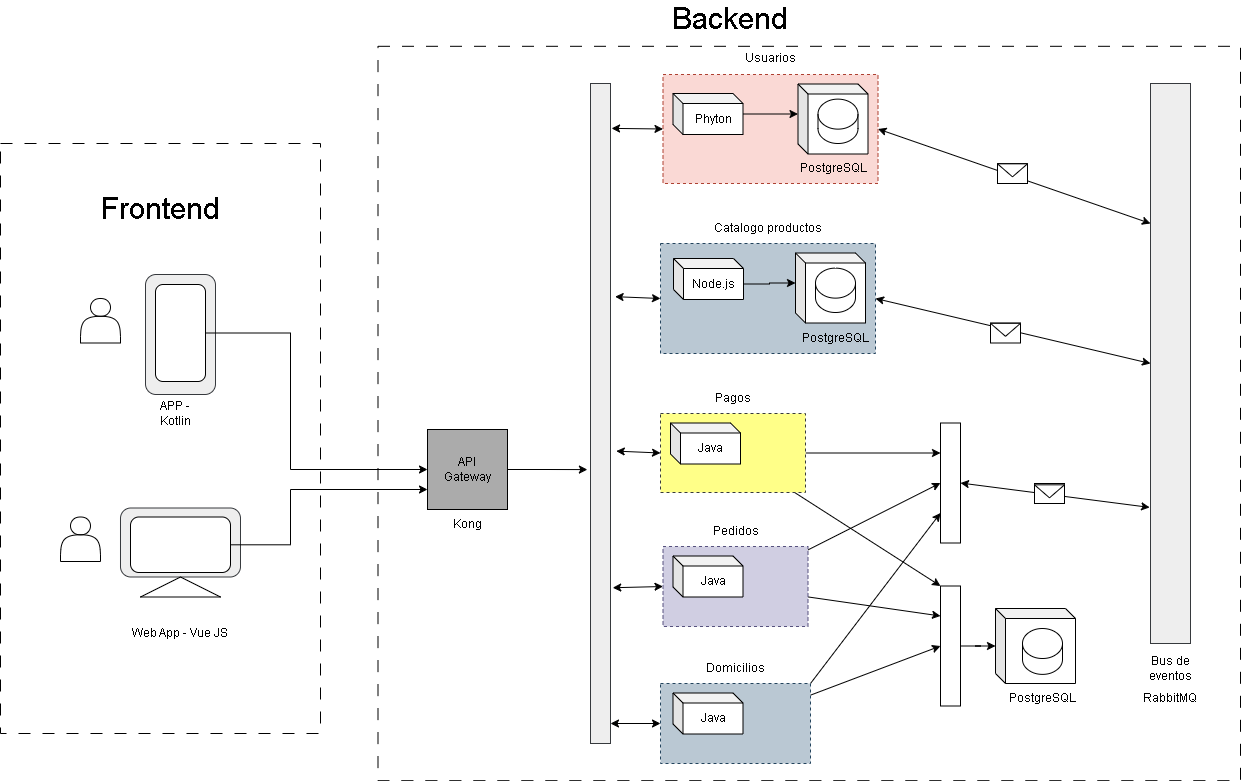

The diagram above was exported from draw.io. Its source (the exported page's mxGraphModel, read from the mxfile embedded in the PNG):
<mxGraphModel dx="686" dy="-356" grid="1" gridSize="10" guides="1" tooltips="1" connect="1" arrows="1" fold="1" page="1" pageScale="1" pageWidth="827" pageHeight="1169" math="0" shadow="0">
  <root>
    <mxCell id="0" />
    <mxCell id="1" parent="0" />
    <mxCell id="9OmPmosJLjOsD7hviuJ9-74" value="" style="rounded=0;whiteSpace=wrap;html=1;dashed=1;dashPattern=12 12;" vertex="1" parent="1">
      <mxGeometry x="1080" y="1370" width="320" height="590" as="geometry" />
    </mxCell>
    <mxCell id="9OmPmosJLjOsD7hviuJ9-75" value="" style="rounded=0;whiteSpace=wrap;html=1;dashed=1;dashPattern=12 12;" vertex="1" parent="1">
      <mxGeometry x="1457.5" y="1272.81" width="862.5" height="734.38" as="geometry" />
    </mxCell>
    <mxCell id="9OmPmosJLjOsD7hviuJ9-76" value="" style="rounded=0;whiteSpace=wrap;html=1;dashed=1;fillColor=#fad9d5;strokeColor=#ae4132;" vertex="1" parent="1">
      <mxGeometry x="1742.5" y="1301" width="215" height="109" as="geometry" />
    </mxCell>
    <mxCell id="9OmPmosJLjOsD7hviuJ9-77" value="" style="rounded=0;whiteSpace=wrap;html=1;dashed=1;fillColor=#bac8d3;strokeColor=#23445d;" vertex="1" parent="1">
      <mxGeometry x="1740" y="1470" width="215" height="110" as="geometry" />
    </mxCell>
    <mxCell id="9OmPmosJLjOsD7hviuJ9-78" value="Usuarios" style="text;html=1;strokeColor=none;fillColor=none;align=center;verticalAlign=middle;whiteSpace=wrap;rounded=0;" vertex="1" parent="1">
      <mxGeometry x="1742.5" y="1270" width="215" height="30" as="geometry" />
    </mxCell>
    <mxCell id="9OmPmosJLjOsD7hviuJ9-79" value="Catalogo productos" style="text;html=1;strokeColor=none;fillColor=none;align=center;verticalAlign=middle;whiteSpace=wrap;rounded=0;" vertex="1" parent="1">
      <mxGeometry x="1740" y="1440" width="215" height="30" as="geometry" />
    </mxCell>
    <mxCell id="9OmPmosJLjOsD7hviuJ9-80" style="edgeStyle=orthogonalEdgeStyle;rounded=0;orthogonalLoop=1;jettySize=auto;html=1;entryX=0.25;entryY=1;entryDx=0;entryDy=0;" edge="1" parent="1" source="9OmPmosJLjOsD7hviuJ9-82" target="9OmPmosJLjOsD7hviuJ9-144">
      <mxGeometry relative="1" as="geometry" />
    </mxCell>
    <mxCell id="9OmPmosJLjOsD7hviuJ9-81" style="rounded=0;orthogonalLoop=1;jettySize=auto;html=1;entryX=0;entryY=1;entryDx=0;entryDy=0;" edge="1" parent="1" source="9OmPmosJLjOsD7hviuJ9-82" target="9OmPmosJLjOsD7hviuJ9-143">
      <mxGeometry relative="1" as="geometry" />
    </mxCell>
    <mxCell id="9OmPmosJLjOsD7hviuJ9-82" value="" style="rounded=0;whiteSpace=wrap;html=1;dashed=1;fillColor=#ffff88;strokeColor=#36393d;" vertex="1" parent="1">
      <mxGeometry x="1740" y="1640" width="145" height="79" as="geometry" />
    </mxCell>
    <mxCell id="9OmPmosJLjOsD7hviuJ9-83" value="Pagos" style="text;html=1;strokeColor=none;fillColor=none;align=center;verticalAlign=middle;whiteSpace=wrap;rounded=0;" vertex="1" parent="1">
      <mxGeometry x="1740" y="1610" width="145" height="30" as="geometry" />
    </mxCell>
    <mxCell id="9OmPmosJLjOsD7hviuJ9-84" style="rounded=0;orthogonalLoop=1;jettySize=auto;html=1;entryX=0.5;entryY=1;entryDx=0;entryDy=0;" edge="1" parent="1" source="9OmPmosJLjOsD7hviuJ9-86" target="9OmPmosJLjOsD7hviuJ9-144">
      <mxGeometry relative="1" as="geometry" />
    </mxCell>
    <mxCell id="9OmPmosJLjOsD7hviuJ9-85" style="rounded=0;orthogonalLoop=1;jettySize=auto;html=1;entryX=0.25;entryY=1;entryDx=0;entryDy=0;" edge="1" parent="1" source="9OmPmosJLjOsD7hviuJ9-86" target="9OmPmosJLjOsD7hviuJ9-143">
      <mxGeometry relative="1" as="geometry" />
    </mxCell>
    <mxCell id="9OmPmosJLjOsD7hviuJ9-86" value="" style="rounded=0;whiteSpace=wrap;html=1;dashed=1;fillColor=#d0cee2;strokeColor=#56517e;" vertex="1" parent="1">
      <mxGeometry x="1742.5" y="1773" width="145" height="80" as="geometry" />
    </mxCell>
    <mxCell id="9OmPmosJLjOsD7hviuJ9-87" value="Pedidos" style="text;html=1;strokeColor=none;fillColor=none;align=center;verticalAlign=middle;whiteSpace=wrap;rounded=0;" vertex="1" parent="1">
      <mxGeometry x="1742.5" y="1743" width="145" height="30" as="geometry" />
    </mxCell>
    <mxCell id="9OmPmosJLjOsD7hviuJ9-88" style="rounded=0;orthogonalLoop=1;jettySize=auto;html=1;entryX=0.75;entryY=1;entryDx=0;entryDy=0;exitX=1;exitY=1;exitDx=0;exitDy=0;" edge="1" parent="1" source="9OmPmosJLjOsD7hviuJ9-91" target="9OmPmosJLjOsD7hviuJ9-144">
      <mxGeometry relative="1" as="geometry" />
    </mxCell>
    <mxCell id="9OmPmosJLjOsD7hviuJ9-89" style="rounded=0;orthogonalLoop=1;jettySize=auto;html=1;entryX=0.5;entryY=1;entryDx=0;entryDy=0;" edge="1" parent="1" source="9OmPmosJLjOsD7hviuJ9-90" target="9OmPmosJLjOsD7hviuJ9-143">
      <mxGeometry relative="1" as="geometry" />
    </mxCell>
    <mxCell id="9OmPmosJLjOsD7hviuJ9-90" value="" style="rounded=0;whiteSpace=wrap;html=1;dashed=1;fillColor=#bac8d3;strokeColor=#23445d;" vertex="1" parent="1">
      <mxGeometry x="1740" y="1910" width="150" height="80" as="geometry" />
    </mxCell>
    <mxCell id="9OmPmosJLjOsD7hviuJ9-91" value="Domicilios" style="text;html=1;strokeColor=none;fillColor=none;align=center;verticalAlign=middle;whiteSpace=wrap;rounded=0;" vertex="1" parent="1">
      <mxGeometry x="1740" y="1880" width="150" height="30" as="geometry" />
    </mxCell>
    <mxCell id="9OmPmosJLjOsD7hviuJ9-92" value="Phyton" style="shape=cube;whiteSpace=wrap;html=1;boundedLbl=1;backgroundOutline=1;darkOpacity=0.05;darkOpacity2=0.1;size=10;" vertex="1" parent="1">
      <mxGeometry x="1752.5" y="1320" width="70" height="41" as="geometry" />
    </mxCell>
    <mxCell id="9OmPmosJLjOsD7hviuJ9-93" value="Node.js" style="shape=cube;whiteSpace=wrap;html=1;boundedLbl=1;backgroundOutline=1;darkOpacity=0.05;darkOpacity2=0.1;size=10;" vertex="1" parent="1">
      <mxGeometry x="1753" y="1485" width="70" height="41" as="geometry" />
    </mxCell>
    <mxCell id="9OmPmosJLjOsD7hviuJ9-94" value="Java" style="shape=cube;whiteSpace=wrap;html=1;boundedLbl=1;backgroundOutline=1;darkOpacity=0.05;darkOpacity2=0.1;size=10;" vertex="1" parent="1">
      <mxGeometry x="1750" y="1649.5" width="70" height="41" as="geometry" />
    </mxCell>
    <mxCell id="9OmPmosJLjOsD7hviuJ9-95" value="Java" style="shape=cube;whiteSpace=wrap;html=1;boundedLbl=1;backgroundOutline=1;darkOpacity=0.05;darkOpacity2=0.1;size=10;" vertex="1" parent="1">
      <mxGeometry x="1752.5" y="1782.5" width="70" height="41" as="geometry" />
    </mxCell>
    <mxCell id="9OmPmosJLjOsD7hviuJ9-96" value="Java" style="shape=cube;whiteSpace=wrap;html=1;boundedLbl=1;backgroundOutline=1;darkOpacity=0.05;darkOpacity2=0.1;size=10;" vertex="1" parent="1">
      <mxGeometry x="1752.5" y="1919.5" width="70" height="41" as="geometry" />
    </mxCell>
    <mxCell id="9OmPmosJLjOsD7hviuJ9-97" value="" style="shape=cube;whiteSpace=wrap;html=1;boundedLbl=1;backgroundOutline=1;darkOpacity=0.05;darkOpacity2=0.1;size=10;" vertex="1" parent="1">
      <mxGeometry x="1877.5" y="1310.5" width="70" height="70" as="geometry" />
    </mxCell>
    <mxCell id="9OmPmosJLjOsD7hviuJ9-98" value="" style="shape=cylinder3;whiteSpace=wrap;html=1;boundedLbl=1;backgroundOutline=1;size=15;direction=east;" vertex="1" parent="1">
      <mxGeometry x="1897.5" y="1325.62" width="40" height="44.38" as="geometry" />
    </mxCell>
    <mxCell id="9OmPmosJLjOsD7hviuJ9-99" value="" style="shape=cube;whiteSpace=wrap;html=1;boundedLbl=1;backgroundOutline=1;darkOpacity=0.05;darkOpacity2=0.1;size=10;" vertex="1" parent="1">
      <mxGeometry x="2075" y="1835" width="80" height="75" as="geometry" />
    </mxCell>
    <mxCell id="9OmPmosJLjOsD7hviuJ9-100" value="PostgreSQL" style="text;html=1;strokeColor=none;fillColor=none;align=center;verticalAlign=middle;whiteSpace=wrap;rounded=0;" vertex="1" parent="1">
      <mxGeometry x="1882.5" y="1380" width="60" height="30" as="geometry" />
    </mxCell>
    <mxCell id="9OmPmosJLjOsD7hviuJ9-101" value="" style="shape=cube;whiteSpace=wrap;html=1;boundedLbl=1;backgroundOutline=1;darkOpacity=0.05;darkOpacity2=0.1;size=10;" vertex="1" parent="1">
      <mxGeometry x="1875" y="1479.5" width="70" height="70" as="geometry" />
    </mxCell>
    <mxCell id="9OmPmosJLjOsD7hviuJ9-102" value="" style="shape=cylinder3;whiteSpace=wrap;html=1;boundedLbl=1;backgroundOutline=1;size=15;direction=east;" vertex="1" parent="1">
      <mxGeometry x="1895" y="1494.62" width="40" height="44.38" as="geometry" />
    </mxCell>
    <mxCell id="9OmPmosJLjOsD7hviuJ9-103" value="PostgreSQL" style="text;html=1;strokeColor=none;fillColor=none;align=center;verticalAlign=middle;whiteSpace=wrap;rounded=0;" vertex="1" parent="1">
      <mxGeometry x="1885" y="1550" width="60" height="30" as="geometry" />
    </mxCell>
    <mxCell id="9OmPmosJLjOsD7hviuJ9-104" value="PostgreSQL" style="text;html=1;strokeColor=none;fillColor=none;align=center;verticalAlign=middle;whiteSpace=wrap;rounded=0;" vertex="1" parent="1">
      <mxGeometry x="2092" y="1910" width="60" height="30" as="geometry" />
    </mxCell>
    <mxCell id="9OmPmosJLjOsD7hviuJ9-105" value="" style="shape=cylinder3;whiteSpace=wrap;html=1;boundedLbl=1;backgroundOutline=1;size=15;direction=east;" vertex="1" parent="1">
      <mxGeometry x="2102" y="1855" width="40" height="45.87" as="geometry" />
    </mxCell>
    <mxCell id="9OmPmosJLjOsD7hviuJ9-106" style="edgeStyle=orthogonalEdgeStyle;rounded=0;orthogonalLoop=1;jettySize=auto;html=1;entryX=0;entryY=0;entryDx=0;entryDy=30;entryPerimeter=0;" edge="1" parent="1" source="9OmPmosJLjOsD7hviuJ9-92" target="9OmPmosJLjOsD7hviuJ9-97">
      <mxGeometry relative="1" as="geometry" />
    </mxCell>
    <mxCell id="9OmPmosJLjOsD7hviuJ9-107" style="edgeStyle=orthogonalEdgeStyle;rounded=0;orthogonalLoop=1;jettySize=auto;html=1;exitX=0;exitY=0;exitDx=70;exitDy=25.5;exitPerimeter=0;entryX=0;entryY=0;entryDx=0;entryDy=30;entryPerimeter=0;" edge="1" parent="1" source="9OmPmosJLjOsD7hviuJ9-93" target="9OmPmosJLjOsD7hviuJ9-101">
      <mxGeometry relative="1" as="geometry" />
    </mxCell>
    <mxCell id="9OmPmosJLjOsD7hviuJ9-108" value="" style="rounded=0;whiteSpace=wrap;html=1;direction=south;fillColor=#eeeeee;strokeColor=#36393d;" vertex="1" parent="1">
      <mxGeometry x="1670" y="1310" width="20" height="660" as="geometry" />
    </mxCell>
    <mxCell id="9OmPmosJLjOsD7hviuJ9-111" value="API&lt;br&gt;Gateway" style="whiteSpace=wrap;html=1;aspect=fixed;fillColor=#ABABAB;" vertex="1" parent="1">
      <mxGeometry x="1507" y="1656" width="80" height="80" as="geometry" />
    </mxCell>
    <mxCell id="9OmPmosJLjOsD7hviuJ9-112" style="edgeStyle=orthogonalEdgeStyle;rounded=0;orthogonalLoop=1;jettySize=auto;html=1;entryX=0.585;entryY=1.156;entryDx=0;entryDy=0;entryPerimeter=0;" edge="1" parent="1" source="9OmPmosJLjOsD7hviuJ9-111" target="9OmPmosJLjOsD7hviuJ9-108">
      <mxGeometry relative="1" as="geometry" />
    </mxCell>
    <mxCell id="9OmPmosJLjOsD7hviuJ9-113" value="" style="rounded=1;whiteSpace=wrap;html=1;fillColor=#eeeeee;strokeColor=#36393d;" vertex="1" parent="1">
      <mxGeometry x="1200" y="1734.5" width="120" height="69" as="geometry" />
    </mxCell>
    <mxCell id="9OmPmosJLjOsD7hviuJ9-114" style="edgeStyle=orthogonalEdgeStyle;rounded=0;orthogonalLoop=1;jettySize=auto;html=1;entryX=0;entryY=0.75;entryDx=0;entryDy=0;" edge="1" parent="1" source="9OmPmosJLjOsD7hviuJ9-115" target="9OmPmosJLjOsD7hviuJ9-111">
      <mxGeometry relative="1" as="geometry">
        <mxPoint x="1506" y="1770" as="targetPoint" />
        <Array as="points">
          <mxPoint x="1370" y="1771" />
          <mxPoint x="1370" y="1716" />
        </Array>
      </mxGeometry>
    </mxCell>
    <mxCell id="9OmPmosJLjOsD7hviuJ9-115" value="" style="rounded=1;whiteSpace=wrap;html=1;" vertex="1" parent="1">
      <mxGeometry x="1210" y="1743.5" width="100" height="55.5" as="geometry" />
    </mxCell>
    <mxCell id="9OmPmosJLjOsD7hviuJ9-116" value="" style="triangle;whiteSpace=wrap;html=1;direction=north;" vertex="1" parent="1">
      <mxGeometry x="1220" y="1803.5" width="80" height="20" as="geometry" />
    </mxCell>
    <mxCell id="9OmPmosJLjOsD7hviuJ9-117" value="" style="rounded=1;whiteSpace=wrap;html=1;direction=south;fillColor=#eeeeee;strokeColor=#36393d;" vertex="1" parent="1">
      <mxGeometry x="1225" y="1501" width="70" height="120" as="geometry" />
    </mxCell>
    <mxCell id="9OmPmosJLjOsD7hviuJ9-118" style="edgeStyle=orthogonalEdgeStyle;rounded=0;orthogonalLoop=1;jettySize=auto;html=1;entryX=0;entryY=0.5;entryDx=0;entryDy=0;" edge="1" parent="1" source="9OmPmosJLjOsD7hviuJ9-119" target="9OmPmosJLjOsD7hviuJ9-111">
      <mxGeometry relative="1" as="geometry">
        <Array as="points">
          <mxPoint x="1370" y="1560" />
          <mxPoint x="1370" y="1696" />
        </Array>
      </mxGeometry>
    </mxCell>
    <mxCell id="9OmPmosJLjOsD7hviuJ9-119" value="" style="rounded=1;whiteSpace=wrap;html=1;direction=south;" vertex="1" parent="1">
      <mxGeometry x="1235" y="1511" width="50" height="97" as="geometry" />
    </mxCell>
    <mxCell id="9OmPmosJLjOsD7hviuJ9-120" value="" style="endArrow=classic;startArrow=classic;html=1;rounded=0;entryX=0;entryY=0.5;entryDx=0;entryDy=0;" edge="1" parent="1" target="9OmPmosJLjOsD7hviuJ9-90">
      <mxGeometry width="50" height="50" relative="1" as="geometry">
        <mxPoint x="1690" y="1950" as="sourcePoint" />
        <mxPoint x="1800" y="1890" as="targetPoint" />
      </mxGeometry>
    </mxCell>
    <mxCell id="9OmPmosJLjOsD7hviuJ9-121" value="" style="endArrow=classic;startArrow=classic;html=1;rounded=0;entryX=0;entryY=0.5;entryDx=0;entryDy=0;exitX=0.764;exitY=-0.112;exitDx=0;exitDy=0;exitPerimeter=0;" edge="1" parent="1" source="9OmPmosJLjOsD7hviuJ9-108" target="9OmPmosJLjOsD7hviuJ9-86">
      <mxGeometry width="50" height="50" relative="1" as="geometry">
        <mxPoint x="1700" y="1960" as="sourcePoint" />
        <mxPoint x="1750" y="1960" as="targetPoint" />
      </mxGeometry>
    </mxCell>
    <mxCell id="9OmPmosJLjOsD7hviuJ9-122" value="" style="endArrow=classic;startArrow=classic;html=1;rounded=0;entryX=0.557;entryY=-0.288;entryDx=0;entryDy=0;entryPerimeter=0;exitX=0;exitY=0.5;exitDx=0;exitDy=0;" edge="1" parent="1" source="9OmPmosJLjOsD7hviuJ9-82" target="9OmPmosJLjOsD7hviuJ9-108">
      <mxGeometry width="50" height="50" relative="1" as="geometry">
        <mxPoint x="1710" y="1970" as="sourcePoint" />
        <mxPoint x="1760" y="1970" as="targetPoint" />
      </mxGeometry>
    </mxCell>
    <mxCell id="9OmPmosJLjOsD7hviuJ9-123" value="" style="endArrow=classic;startArrow=classic;html=1;rounded=0;entryX=0;entryY=0.5;entryDx=0;entryDy=0;exitX=0.068;exitY=-0.053;exitDx=0;exitDy=0;exitPerimeter=0;" edge="1" parent="1" source="9OmPmosJLjOsD7hviuJ9-108" target="9OmPmosJLjOsD7hviuJ9-76">
      <mxGeometry width="50" height="50" relative="1" as="geometry">
        <mxPoint x="1720" y="1980" as="sourcePoint" />
        <mxPoint x="1770" y="1980" as="targetPoint" />
      </mxGeometry>
    </mxCell>
    <mxCell id="9OmPmosJLjOsD7hviuJ9-124" value="" style="endArrow=classic;startArrow=classic;html=1;rounded=0;entryX=0;entryY=0.5;entryDx=0;entryDy=0;exitX=0.323;exitY=-0.229;exitDx=0;exitDy=0;exitPerimeter=0;" edge="1" parent="1" source="9OmPmosJLjOsD7hviuJ9-108" target="9OmPmosJLjOsD7hviuJ9-77">
      <mxGeometry width="50" height="50" relative="1" as="geometry">
        <mxPoint x="1701" y="1365" as="sourcePoint" />
        <mxPoint x="1753" y="1366" as="targetPoint" />
      </mxGeometry>
    </mxCell>
    <mxCell id="9OmPmosJLjOsD7hviuJ9-125" value="Backend" style="text;html=1;strokeColor=none;fillColor=none;align=center;verticalAlign=middle;whiteSpace=wrap;rounded=0;fontSize=30;" vertex="1" parent="1">
      <mxGeometry x="1740" y="1230" width="140" height="30" as="geometry" />
    </mxCell>
    <mxCell id="9OmPmosJLjOsD7hviuJ9-126" value="" style="shape=actor;whiteSpace=wrap;html=1;" vertex="1" parent="1">
      <mxGeometry x="1160" y="1525" width="40" height="44.5" as="geometry" />
    </mxCell>
    <mxCell id="9OmPmosJLjOsD7hviuJ9-127" value="" style="shape=actor;whiteSpace=wrap;html=1;" vertex="1" parent="1">
      <mxGeometry x="1140" y="1743.5" width="40" height="44.5" as="geometry" />
    </mxCell>
    <mxCell id="9OmPmosJLjOsD7hviuJ9-128" value="Frontend" style="text;html=1;strokeColor=none;fillColor=none;align=center;verticalAlign=middle;whiteSpace=wrap;rounded=0;fontSize=30;" vertex="1" parent="1">
      <mxGeometry x="1170" y="1420" width="140" height="30" as="geometry" />
    </mxCell>
    <mxCell id="9OmPmosJLjOsD7hviuJ9-129" value="APP - Kotlin" style="text;html=1;strokeColor=none;fillColor=none;align=center;verticalAlign=middle;whiteSpace=wrap;rounded=0;" vertex="1" parent="1">
      <mxGeometry x="1225" y="1625" width="60" height="30" as="geometry" />
    </mxCell>
    <mxCell id="9OmPmosJLjOsD7hviuJ9-130" value="Web App - Vue JS" style="text;html=1;strokeColor=none;fillColor=none;align=center;verticalAlign=middle;whiteSpace=wrap;rounded=0;" vertex="1" parent="1">
      <mxGeometry x="1210" y="1840" width="100" height="40" as="geometry" />
    </mxCell>
    <mxCell id="9OmPmosJLjOsD7hviuJ9-131" value="" style="rounded=0;whiteSpace=wrap;html=1;direction=south;fillColor=#eeeeee;strokeColor=#36393d;" vertex="1" parent="1">
      <mxGeometry x="2230" y="1310" width="40" height="560" as="geometry" />
    </mxCell>
    <mxCell id="9OmPmosJLjOsD7hviuJ9-132" value="Bus de eventos" style="text;html=1;strokeColor=none;fillColor=none;align=center;verticalAlign=middle;whiteSpace=wrap;rounded=0;" vertex="1" parent="1">
      <mxGeometry x="2220" y="1879.5" width="60" height="30" as="geometry" />
    </mxCell>
    <mxCell id="9OmPmosJLjOsD7hviuJ9-133" value="" style="endArrow=classic;startArrow=classic;html=1;rounded=0;entryX=0.757;entryY=1.021;entryDx=0;entryDy=0;entryPerimeter=0;exitX=0.5;exitY=0;exitDx=0;exitDy=0;" edge="1" parent="1" source="9OmPmosJLjOsD7hviuJ9-144" target="9OmPmosJLjOsD7hviuJ9-131">
      <mxGeometry width="50" height="50" relative="1" as="geometry">
        <mxPoint x="2330" y="1700" as="sourcePoint" />
        <mxPoint x="1830" y="1640" as="targetPoint" />
      </mxGeometry>
    </mxCell>
    <mxCell id="9OmPmosJLjOsD7hviuJ9-134" value="" style="endArrow=classic;startArrow=classic;html=1;rounded=0;entryX=0.5;entryY=1;entryDx=0;entryDy=0;exitX=1;exitY=0.5;exitDx=0;exitDy=0;" edge="1" parent="1" source="9OmPmosJLjOsD7hviuJ9-77" target="9OmPmosJLjOsD7hviuJ9-131">
      <mxGeometry width="50" height="50" relative="1" as="geometry">
        <mxPoint x="2100" y="1833" as="sourcePoint" />
        <mxPoint x="2188" y="1862" as="targetPoint" />
      </mxGeometry>
    </mxCell>
    <mxCell id="9OmPmosJLjOsD7hviuJ9-135" value="" style="endArrow=classic;startArrow=classic;html=1;rounded=0;entryX=0.25;entryY=1;entryDx=0;entryDy=0;exitX=1;exitY=0.5;exitDx=0;exitDy=0;" edge="1" parent="1" source="9OmPmosJLjOsD7hviuJ9-76" target="9OmPmosJLjOsD7hviuJ9-131">
      <mxGeometry width="50" height="50" relative="1" as="geometry">
        <mxPoint x="2110" y="1843" as="sourcePoint" />
        <mxPoint x="2198" y="1872" as="targetPoint" />
      </mxGeometry>
    </mxCell>
    <mxCell id="9OmPmosJLjOsD7hviuJ9-136" value="" style="group" vertex="1" connectable="0" parent="1">
      <mxGeometry x="2077" y="1390" width="30" height="20" as="geometry" />
    </mxCell>
    <mxCell id="9OmPmosJLjOsD7hviuJ9-137" value="" style="rounded=0;whiteSpace=wrap;html=1;" vertex="1" parent="9OmPmosJLjOsD7hviuJ9-136">
      <mxGeometry width="30" height="20" as="geometry" />
    </mxCell>
    <mxCell id="9OmPmosJLjOsD7hviuJ9-138" value="" style="triangle;whiteSpace=wrap;html=1;direction=south;" vertex="1" parent="9OmPmosJLjOsD7hviuJ9-136">
      <mxGeometry y="0.3333333333333333" width="30" height="13" as="geometry" />
    </mxCell>
    <mxCell id="9OmPmosJLjOsD7hviuJ9-139" value="" style="group" vertex="1" connectable="0" parent="1">
      <mxGeometry x="2070" y="1549.5" width="30" height="20" as="geometry" />
    </mxCell>
    <mxCell id="9OmPmosJLjOsD7hviuJ9-140" value="" style="rounded=0;whiteSpace=wrap;html=1;" vertex="1" parent="9OmPmosJLjOsD7hviuJ9-139">
      <mxGeometry width="30" height="20" as="geometry" />
    </mxCell>
    <mxCell id="9OmPmosJLjOsD7hviuJ9-141" value="" style="triangle;whiteSpace=wrap;html=1;direction=south;" vertex="1" parent="9OmPmosJLjOsD7hviuJ9-139">
      <mxGeometry y="0.3333333333333333" width="30" height="13" as="geometry" />
    </mxCell>
    <mxCell id="9OmPmosJLjOsD7hviuJ9-142" style="edgeStyle=orthogonalEdgeStyle;rounded=0;orthogonalLoop=1;jettySize=auto;html=1;" edge="1" parent="1" source="9OmPmosJLjOsD7hviuJ9-143" target="9OmPmosJLjOsD7hviuJ9-99">
      <mxGeometry relative="1" as="geometry" />
    </mxCell>
    <mxCell id="9OmPmosJLjOsD7hviuJ9-143" value="" style="rounded=0;whiteSpace=wrap;html=1;direction=south;" vertex="1" parent="1">
      <mxGeometry x="2020" y="1812.5" width="20" height="120" as="geometry" />
    </mxCell>
    <mxCell id="9OmPmosJLjOsD7hviuJ9-144" value="" style="rounded=0;whiteSpace=wrap;html=1;direction=south;" vertex="1" parent="1">
      <mxGeometry x="2020" y="1649.5" width="20" height="120" as="geometry" />
    </mxCell>
    <mxCell id="9OmPmosJLjOsD7hviuJ9-145" value="" style="rounded=0;whiteSpace=wrap;html=1;" vertex="1" parent="1">
      <mxGeometry x="2114" y="1710" width="30" height="20" as="geometry" />
    </mxCell>
    <mxCell id="9OmPmosJLjOsD7hviuJ9-146" value="" style="triangle;whiteSpace=wrap;html=1;direction=south;" vertex="1" parent="1">
      <mxGeometry x="2114" y="1711.3333333333333" width="30" height="13" as="geometry" />
    </mxCell>
    <mxCell id="9OmPmosJLjOsD7hviuJ9-147" value="RabbitMQ" style="text;html=1;strokeColor=none;fillColor=none;align=center;verticalAlign=middle;whiteSpace=wrap;rounded=0;" vertex="1" parent="1">
      <mxGeometry x="2220" y="1910" width="60" height="30" as="geometry" />
    </mxCell>
    <mxCell id="9OmPmosJLjOsD7hviuJ9-148" value="Kong" style="text;html=1;strokeColor=none;fillColor=none;align=center;verticalAlign=middle;whiteSpace=wrap;rounded=0;" vertex="1" parent="1">
      <mxGeometry x="1517" y="1736" width="60" height="30" as="geometry" />
    </mxCell>
  </root>
</mxGraphModel>